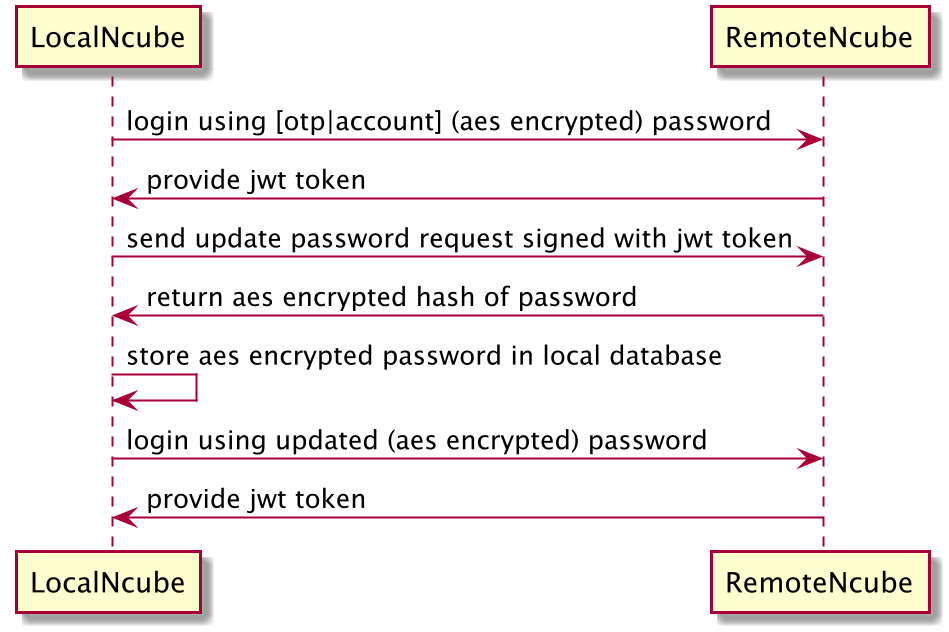

The diagram above was rendered by PlantUML. Its source (embedded in the PNG):
@startuml
  scale 2
  LocalNcube -> RemoteNcube: login using [otp|account] (aes encrypted) password
  RemoteNcube -> LocalNcube: provide jwt token
  LocalNcube -> RemoteNcube: send update password request signed with jwt token
  RemoteNcube -> LocalNcube: return aes encrypted hash of password
  LocalNcube -> LocalNcube: store aes encrypted password in local database
  LocalNcube -> RemoteNcube: login using updated (aes encrypted) password
  RemoteNcube -> LocalNcube: provide jwt token
@enduml